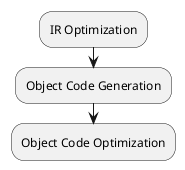

The diagram above was rendered by PlantUML. Its source (embedded in the PNG):
@startuml
:IR Optimization;
:Object Code Generation;
:Object Code Optimization;
@enduml